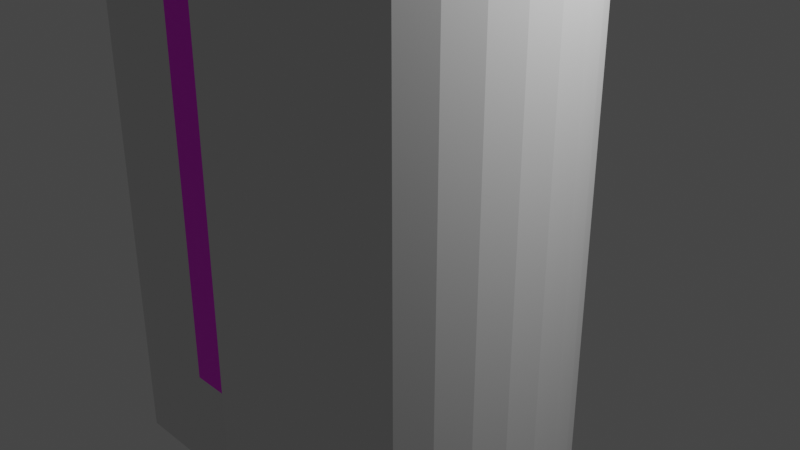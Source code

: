 # Source: puerta2.blend  (saved by Blender 2.81.16; exported with 4.5.12 LTS)
import bpy
from mathutils import Matrix  # noqa: F401  (used for matrix-valued properties, if any)

bpy.ops.wm.read_factory_settings(use_empty=True)
scene = bpy.context.scene
scene.name = 'Scene'

# ---- collections
col_collection = bpy.data.collections.new('Collection'); scene.collection.children.link(col_collection)

# ---- images (referenced by path relative to the original .blend; pixels are not part of the script)
import os
ASSET_DIR = os.environ.get("B2B_ASSET_DIR", "")  # directory of the original .blend (textures are referenced by path, not embedded)
HERE = os.path.dirname(os.path.abspath(__file__))  # packed textures are extracted next to this script under _unpacked/

def load_image(name, relpath, width, height, colorspace="sRGB"):
    """Load a texture the original file referenced (path relative to the .blend, or extracted next to this script)."""
    p = next((c for c in (os.path.join(HERE, relpath), os.path.join(ASSET_DIR, relpath)) if relpath and os.path.exists(c)), "")
    if p:
        img = bpy.data.images.load(p, check_existing=True)
        img.name = name
    else:  # same state as the original file: an image datablock whose file is absent (Cycles renders it pink)
        img = bpy.data.images.new(name, width, height)
        img.source = "FILE"
        img.filepath = "//" + (relpath or name)
    img.colorspace_settings.name = colorspace
    return img
img_paintedmetal002_2k_color_jpg = load_image('PaintedMetal002_2K_Color.jpg', 'PaintedMetal002_2K_Color.jpg', 1024, 1024, 'sRGB')

# ---- materials (node trees are filled in below, after node groups)
mat_materialportal = bpy.data.materials.new('materialportal')
mat_materialportal.use_transparent_shadow = False

# ---- material node trees
mat_materialportal.use_nodes = True; mat_materialportal.node_tree.nodes.clear()
_N = mat_materialportal.node_tree.nodes; _L = mat_materialportal.node_tree.links
n0 = _N.new('ShaderNodeOutputMaterial'); n0.name = 'Material Output'; n0.location = (300, 300)
n1 = _N.new('ShaderNodeBsdfPrincipled'); n1.name = 'Principled BSDF'; n1.location = (10, 300)
n1.distribution = 'GGX'
n1.subsurface_method = 'BURLEY'
n1.inputs[3].default_value = 1.45
n1.inputs[27].default_value = (0.0, 0.0, 0.0, 1.0)
n1.inputs[28].default_value = 1.0
n2 = _N.new('ShaderNodeTexImage'); n2.name = 'Image Texture'; n2.location = (-280, 275)
n2.image = img_paintedmetal002_2k_color_jpg
_L.new(n1.outputs[0], n0.inputs[0])
_L.new(n2.outputs[0], n1.inputs[0])
n0.is_active_output = True

# ---- world
world_world = bpy.data.worlds.new('World'); scene.world = world_world
world_world.use_nodes = True; world_world.node_tree.nodes.clear()
_N = world_world.node_tree.nodes; _L = world_world.node_tree.links
n0 = _N.new('ShaderNodeOutputWorld'); n0.name = 'World Output'; n0.location = (300, 300)
n1 = _N.new('ShaderNodeBackground'); n1.name = 'Background'; n1.location = (10, 300)
n1.inputs[0].default_value = (0.05088, 0.05088, 0.05088, 1.0)
_L.new(n1.outputs[0], n0.inputs[0])
n0.is_active_output = True
world_world.color = (0.05088, 0.05088, 0.05088)
world_world.use_sun_shadow = False
world_world.sun_shadow_jitter_overblur = 0.0

# ---- cameras
cam_camera = bpy.data.cameras.new('Camera')
cam_camera.clip_end = 100.0
cam_camera.ortho_scale = 7.314

# ---- lights
light_light = bpy.data.lights.new('Light', 'POINT')
light_light.transmission_factor = 0.0
light_light.energy = 1000.0
light_light.shadow_soft_size = 0.1
light_light.shadow_maximum_resolution = 0.006
light_light.use_absolute_resolution = True

# ---- meshes
me_cylinder = bpy.data.meshes.new('Cylinder')
me_cylinder.from_pydata([(-0.9239, -0.3827, -1.0), (-0.9239, -0.3827, 1.0), (-0.9808, -0.1951, -1.0), (-0.9808, -0.1951, 1.0), (-1.0, 9.656e-07, -1.0), (-1.0, 9.656e-07, 1.0), (-0.9808, 0.1951, -1.0), (-0.9808, 0.1951, 1.0), (-0.9239, 0.3827, -1.0), (-0.9239, 0.3827, 1.0), (-0.6858, -0.2841, 1.0), (-0.6858, -0.2841, -1.0), (-0.6172, -0.4124, 1.0), (-0.6172, -0.4124, -1.0), (-0.7281, -0.1448, 1.0), (-0.7281, -0.1448, -1.0), (-0.6172, 0.4124, 1.0), (-0.6172, 0.4124, -1.0), (-0.7423, 7.168e-07, 1.0), (-0.7423, 7.168e-07, -1.0), (-0.7281, 0.1448, 1.0), (-0.7281, 0.1448, -1.0), (-0.6858, 0.2841, 1.0), (-0.6858, 0.2841, -1.0), (-0.7285, -0.1402, -0.7084), (-0.9862, -0.1402, -0.7084), (-0.7281, -0.1448, -0.7027), (-0.9838, -0.1649, -0.6783), (-0.722, -0.1649, -0.6783), (-0.7118, 0.1983, -0.5682), (-0.9798, 0.1983, -0.5682), (-0.9808, 0.1951, -0.6005), (-0.7315, -0.1102, -0.733), (-0.9892, -0.1102, -0.733), (-0.713, 0.1945, -0.6069), (-0.9808, 0.1945, -0.6069), (-0.9808, -0.1945, -0.6069), (-0.713, -0.1945, -0.6069), (-0.982, -0.1832, -0.6441), (-0.7164, -0.1832, -0.6441), (-0.9808, -0.1951, -0.6005), (-0.7385, 0.03868, -0.7626), (-0.9962, 0.03868, -0.7626), (-0.7285, 0.1402, -0.7084), (-0.7281, 0.1448, -0.7027), (-0.9862, 0.1402, -0.7084), (-0.722, 0.1649, -0.6783), (-0.9838, 0.1649, -0.6783), (-0.7423, 1.497e-08, -0.7664), (-1.0, 1.497e-08, -0.7664), (-0.7349, -0.07587, -0.7514), (-0.9925, -0.07587, -0.7514), (-0.7385, -0.03868, -0.7626), (-0.9962, -0.03868, -0.7626), (-0.7315, 0.1102, -0.733), (-0.9892, 0.1102, -0.733), (-0.7164, 0.1832, -0.6441), (-0.982, 0.1832, -0.6441), (-0.7349, 0.07587, -0.7514), (-0.9925, 0.07587, -0.7514), (-0.9808, -0.1951, -0.5359), (-0.9798, -0.1983, -0.5682), (-0.7118, -0.1983, -0.5682), (-0.9808, -0.1945, -0.5295), (-0.713, -0.1945, -0.5295), (-0.713, 0.1945, -0.5295), (-0.9808, 0.1951, -0.5359), (-0.9808, 0.1945, -0.5295), (-0.982, -0.1832, -0.4923), (-0.7164, -0.1832, -0.4923), (-0.7164, 0.1832, -0.4923), (-0.982, 0.1832, -0.4923), (-0.722, 0.1649, -0.458), (-0.9838, 0.1649, -0.458), (-0.7285, 0.1402, -0.428), (-0.7281, 0.1448, -0.4336), (-0.9862, 0.1402, -0.428), (-0.9838, -0.1649, -0.458), (-0.722, -0.1649, -0.458), (-0.7285, -0.1402, -0.428), (-0.7281, -0.1448, -0.4336), (-0.9862, -0.1402, -0.428), (-0.7315, 0.1102, -0.4033), (-0.9892, 0.1102, -0.4033), (-0.7315, -0.1102, -0.4033), (-0.9892, -0.1102, -0.4033), (-0.7349, 0.07587, -0.385), (-0.9925, 0.07587, -0.385), (-0.7349, -0.07587, -0.385), (-0.9925, -0.07587, -0.385), (-0.7385, 0.03868, -0.3737), (-0.9962, 0.03868, -0.3737), (-0.7423, 1.914e-07, -0.3699), (-1.0, 1.914e-07, -0.3699), (-0.7385, -0.03868, -0.3737), (-0.9962, -0.03868, -0.3737), (-0.9044, -0.4191, 1.0), (-0.6118, -0.4191, 1.0), (-0.9044, -0.4191, -1.0), (-0.6118, -0.4191, -1.0), (-0.9044, 0.4191, 1.0), (-0.6118, 0.4191, 1.0), (-0.6118, 0.4191, -1.0), (-0.9044, 0.4191, -1.0)], [], [(0, 1, 3, 60, 61, 40, 2), (2, 40, 36, 38, 27, 25, 33, 51, 53, 49, 4), (4, 49, 42, 59, 55, 45, 47, 57, 35, 31, 6), (6, 31, 30, 66, 7, 9, 8), (8, 9, 100, 103), (21, 44, 43, 54, 58, 41, 48, 19), (17, 16, 22, 23), (23, 22, 20, 75, 72, 70, 65, 29, 34, 56, 46, 44, 21), (11, 10, 12, 13), (19, 48, 52, 50, 32, 24, 26, 15), (15, 26, 28, 39, 37, 62, 64, 69, 78, 80, 14, 10, 11), (4, 19, 15, 11, 13, 99, 98, 0, 2), (13, 12, 97, 99), (53, 52, 48, 49), (25, 24, 32, 33), (33, 32, 50, 51), (91, 90, 92, 93), (42, 41, 58, 59), (49, 48, 41, 42), (55, 54, 43, 45), (30, 29, 65, 67, 66), (63, 64, 62, 61, 60), (83, 82, 86, 87), (61, 62, 37, 36, 40), (67, 65, 70, 71), (45, 43, 44, 46, 47), (80, 79, 84, 88, 94, 92, 18, 14), (77, 78, 69, 68), (93, 95, 89, 85, 81, 77, 68, 63, 60, 3, 5), (47, 46, 56, 57), (27, 28, 26, 24, 25), (73, 72, 75, 74, 76), (66, 67, 71, 73, 76, 83, 87, 91, 93, 5, 7), (87, 86, 90, 91), (81, 79, 80, 78, 77), (38, 39, 28, 27), (89, 88, 84, 85), (35, 34, 29, 30, 31), (59, 58, 54, 55), (93, 92, 94, 95), (51, 50, 52, 53), (68, 69, 64, 63), (71, 70, 72, 73), (95, 94, 88, 89), (57, 56, 34, 35), (36, 37, 39, 38), (76, 74, 82, 83), (92, 90, 86, 82, 74, 75, 20, 18), (85, 84, 79, 81), (96, 97, 12, 10, 14, 18, 5, 3, 1), (100, 101, 102, 103), (103, 102, 17, 23, 21, 19, 4, 6, 8), (102, 101, 16, 17), (97, 96, 98, 99), (101, 100, 9, 7, 5, 18, 20, 22, 16), (98, 96, 1, 0)])
_uv = me_cylinder.uv_layers.new(name='UVMap')
_uv.uv.foreach_set('vector', [0.3018, 2.614e-08, 0.3018, 0.877, 0.2296, 0.877, 0.2296, 0.2035, 0.2308, 0.1894, 0.2296, 0.1752, 0.2296, 0.0, 0.2296, 0.0, 0.2296, 0.1752, 0.2293, 0.1724, 0.225, 0.1561, 0.2181, 0.1411, 0.2087, 0.1279, 0.1973, 0.1171, 0.1843, 0.109, 0.1702, 0.1041, 0.1555, 0.1024, 0.1555, 0.0, 0.1555, 0.0, 0.1555, 0.1024, 0.141, 0.1041, 0.1271, 0.109, 0.1143, 0.1171, 0.103, 0.1279, 0.09377, 0.1411, 0.08691, 0.1561, 0.08268, 0.1724, 0.08245, 0.1752, 0.08245, 0.0, 0.08245, 0.0, 0.08245, 0.1752, 0.08127, 0.1894, 0.08245, 0.2035, 0.08245, 0.877, 0.01321, 0.877, 0.01321, 0.0, 0.01321, 0.0, 0.01321, 0.877, 6.758e-08, 0.877, 0.0, 0.0, 0.529, 1.046e-07, 0.529, 0.1304, 0.5273, 0.1279, 0.516, 0.1171, 0.5032, 0.109, 0.4893, 0.1041, 0.4748, 0.1024, 0.4748, 7.841e-08, 0.627, 5.228e-08, 0.627, 0.877, 0.5804, 0.877, 0.5804, 0.0, 0.5804, 0.0, 0.5804, 0.877, 0.529, 0.877, 0.529, 0.2484, 0.5364, 0.2377, 0.5432, 0.2226, 0.5473, 0.2063, 0.5488, 0.1894, 0.5473, 0.1724, 0.5432, 0.1561, 0.5364, 0.1411, 0.529, 0.1304, 0.529, 1.046e-07, 0.3662, 1.046e-07, 0.3662, 0.877, 0.316, 0.877, 0.316, 1.307e-07, 0.4748, 7.841e-08, 0.4748, 0.1024, 0.4601, 0.1041, 0.446, 0.109, 0.433, 0.1171, 0.4216, 0.1279, 0.4198, 0.1304, 0.4198, 1.307e-07, 0.4198, 1.307e-07, 0.4198, 0.1304, 0.4121, 0.1411, 0.405, 0.1561, 0.4007, 0.1724, 0.3992, 0.1894, 0.4007, 0.2063, 0.405, 0.2226, 0.4121, 0.2377, 0.4198, 0.2484, 0.4198, 0.877, 0.3662, 0.877, 0.3662, 1.046e-07, 0.8482, 0.5513, 0.9456, 0.5513, 0.951, 0.6148, 0.967, 0.6759, 0.9929, 0.7322, 0.995, 0.7351, 0.8844, 0.7351, 0.877, 0.7191, 0.8555, 0.6369, 0.995, 0.877, 0.995, 0.0, 0.9976, 5.228e-08, 0.9976, 0.877, 0.3085, 0.9555, 0.2112, 0.9555, 0.2126, 0.9385, 0.31, 0.9385, 0.3048, 1.0, 0.2074, 1.0, 0.2085, 0.9868, 0.3059, 0.9868, 0.3059, 0.9868, 0.2085, 0.9868, 0.2098, 0.9718, 0.3072, 0.9718, 0.6124, 0.9944, 0.6124, 0.8814, 0.627, 0.8831, 0.627, 0.9961, 0.3085, 0.9216, 0.2112, 0.9216, 0.2098, 0.9052, 0.3072, 0.9052, 0.31, 0.9385, 0.2126, 0.9385, 0.2112, 0.9216, 0.3085, 0.9216, 0.3059, 0.8902, 0.2085, 0.8902, 0.2074, 0.877, 0.3048, 0.877, 0.205, 0.9385, 0.1037, 0.9385, 0.1041, 0.9216, 0.2054, 0.9216, 0.2053, 0.9244, 0.1017, 0.9555, 0.0004368, 0.9555, 0.0, 0.9385, 0.1013, 0.9385, 0.1016, 0.9527, 0.5854, 0.9913, 0.5854, 0.8783, 0.5983, 0.8798, 0.5983, 0.9928, 0.1013, 0.9385, 0.0, 0.9385, 0.0004368, 0.9216, 0.1017, 0.9216, 0.1016, 0.9244, 0.2054, 0.9216, 0.1041, 0.9216, 0.1054, 0.9052, 0.2058, 0.9052, 0.2074, 1.0, 0.11, 1.0, 0.1098, 0.9975, 0.1075, 0.9868, 0.2065, 0.9868, 0.4198, 0.2484, 0.4216, 0.2508, 0.433, 0.2617, 0.446, 0.2697, 0.4601, 0.2746, 0.4748, 0.2763, 0.4748, 0.877, 0.4198, 0.877, 0.1028, 0.9868, 0.003831, 0.9868, 0.00173, 0.9718, 0.1021, 0.9718, 0.1555, 0.2763, 0.1702, 0.2746, 0.1843, 0.2697, 0.1973, 0.2617, 0.2087, 0.2508, 0.2181, 0.2377, 0.225, 0.2226, 0.2293, 0.2063, 0.2296, 0.2035, 0.2296, 0.877, 0.1555, 0.877, 0.2065, 0.9868, 0.1075, 0.9868, 0.1054, 0.9718, 0.2058, 0.9718, 0.1028, 0.8902, 0.003831, 0.8902, 0.006128, 0.8795, 0.0063, 0.877, 0.1037, 0.877, 0.2065, 0.8902, 0.1075, 0.8902, 0.1098, 0.8795, 0.11, 0.877, 0.2074, 0.877, 0.08245, 0.2035, 0.08268, 0.2063, 0.08691, 0.2226, 0.09377, 0.2377, 0.103, 0.2508, 0.1143, 0.2617, 0.1271, 0.2697, 0.141, 0.2746, 0.1555, 0.2763, 0.1555, 0.877, 0.08245, 0.877, 0.5983, 0.9928, 0.5983, 0.8798, 0.6124, 0.8814, 0.6124, 0.9944, 0.1037, 1.0, 0.0063, 1.0, 0.006128, 0.9975, 0.003831, 0.9868, 0.1028, 0.9868, 0.1021, 0.9052, 0.00173, 0.9052, 0.003831, 0.8902, 0.1028, 0.8902, 0.5497, 0.9928, 0.5497, 0.8798, 0.5627, 0.8783, 0.5627, 0.9913, 0.2054, 0.9555, 0.1041, 0.9555, 0.1037, 0.9385, 0.205, 0.9385, 0.2053, 0.9527, 0.3072, 0.9052, 0.2098, 0.9052, 0.2085, 0.8902, 0.3059, 0.8902, 0.521, 0.9961, 0.521, 0.8831, 0.5357, 0.8814, 0.5357, 0.9944, 0.3072, 0.9718, 0.2098, 0.9718, 0.2112, 0.9555, 0.3085, 0.9555, 0.1021, 0.9718, 0.00173, 0.9718, 0.0004368, 0.9555, 0.1017, 0.9555, 0.2058, 0.9052, 0.1054, 0.9052, 0.1075, 0.8902, 0.2065, 0.8902, 0.5357, 0.9944, 0.5357, 0.8814, 0.5497, 0.8798, 0.5497, 0.9928, 0.2058, 0.9718, 0.1054, 0.9718, 0.1041, 0.9555, 0.2054, 0.9555, 0.1017, 0.9216, 0.0004368, 0.9216, 0.00173, 0.9052, 0.1021, 0.9052, 0.574, 0.99, 0.574, 0.877, 0.5854, 0.8783, 0.5854, 0.9913, 0.4748, 0.2763, 0.4893, 0.2746, 0.5032, 0.2697, 0.516, 0.2617, 0.5273, 0.2508, 0.529, 0.2484, 0.529, 0.877, 0.4748, 0.877, 0.5627, 0.9913, 0.5627, 0.8783, 0.574, 0.877, 0.574, 0.99, 0.8844, 0.0, 0.995, 0.0, 0.9929, 0.002918, 0.967, 0.0592, 0.951, 0.1203, 0.9456, 0.1838, 0.8482, 0.1838, 0.8555, 0.09822, 0.877, 0.01596, 0.7376, 0.0, 0.8482, 0.0, 0.8482, 0.877, 0.7376, 0.877, 0.8844, 0.3675, 0.995, 0.3675, 0.9929, 0.3705, 0.967, 0.4267, 0.951, 0.4878, 0.9456, 0.5513, 0.8482, 0.5513, 0.8555, 0.4658, 0.877, 0.3835, 1.0, 0.0, 1.0, 0.877, 0.9976, 0.877, 0.9976, 0.0, 0.627, 1.046e-07, 0.7376, 0.0, 0.7376, 0.877, 0.627, 0.877, 0.995, 0.3675, 0.8844, 0.3675, 0.877, 0.3516, 0.8555, 0.2693, 0.8482, 0.1838, 0.9456, 0.1838, 0.951, 0.2473, 0.967, 0.3083, 0.9929, 0.3646, 0.316, 2.614e-08, 0.316, 0.877, 0.3018, 0.877, 0.3018, 2.614e-08])
me_cylinder.materials.append(mat_materialportal)
me_cylinder.use_remesh_fix_poles = True
me_cylinder.use_remesh_preserve_attributes = False
me_cylinder.use_mirror_vertex_groups = False
me_cylinder.update()
me_cylinder_001 = bpy.data.meshes.new('Cylinder.001')
me_cylinder_001.from_pydata([(0.0, 1.0, -1.0), (0.0, 1.0, 1.0), (0.1951, 0.9808, -1.0), (0.1951, 0.9808, 1.0), (0.3827, 0.9239, -1.0), (0.3827, 0.9239, 1.0), (0.5556, 0.8315, -1.0), (0.5556, 0.8315, 1.0), (0.7071, 0.7071, -1.0), (0.7071, 0.7071, 1.0), (0.8315, 0.5556, -1.0), (0.8315, 0.5556, 1.0), (0.9239, 0.3827, -1.0), (0.9239, 0.3827, 1.0), (0.9808, 0.1951, -1.0), (0.9808, 0.1951, 1.0), (1.0, 7.55e-08, -1.0), (1.0, 7.55e-08, 1.0), (0.9808, -0.1951, -1.0), (0.9808, -0.1951, 1.0), (0.9239, -0.3827, -1.0), (0.9239, -0.3827, 1.0), (0.8315, -0.5556, -1.0), (0.8315, -0.5556, 1.0), (0.7071, -0.7071, -1.0), (0.7071, -0.7071, 1.0), (0.5556, -0.8315, -1.0), (0.5556, -0.8315, 1.0), (0.3827, -0.9239, -1.0), (0.3827, -0.9239, 1.0), (0.1951, -0.9808, -1.0), (0.1951, -0.9808, 1.0), (-3.258e-07, -1.0, -1.0), (-3.258e-07, -1.0, 1.0), (-0.1951, -0.9808, -1.0), (-0.1951, -0.9808, 1.0), (-0.3827, -0.9239, -1.0), (-0.3827, -0.9239, 1.0), (-0.5556, -0.8315, -1.0), (-0.5556, -0.8315, 1.0), (-0.7071, -0.7071, -1.0), (-0.7071, -0.7071, 1.0), (-0.8315, -0.5556, -1.0), (-0.8315, -0.5556, 1.0), (-0.9239, -0.3827, -1.0), (-0.9239, -0.3827, 1.0), (-0.9808, -0.1951, -1.0), (-0.9808, -0.1951, 1.0), (-1.0, 9.656e-07, -1.0), (-1.0, 9.656e-07, 1.0), (-0.9808, 0.1951, -1.0), (-0.9808, 0.1951, 1.0), (-0.9239, 0.3827, -1.0), (-0.9239, 0.3827, 1.0), (-0.8315, 0.5556, -1.0), (-0.8315, 0.5556, 1.0), (-0.7071, 0.7071, -1.0), (-0.7071, 0.7071, 1.0), (-0.5556, 0.8315, -1.0), (-0.5556, 0.8315, 1.0), (-0.3827, 0.9239, -1.0), (-0.3827, 0.9239, 1.0), (-0.1951, 0.9808, -1.0), (-0.1951, 0.9808, 1.0)], [], [(0, 1, 3, 2), (2, 3, 5, 4), (4, 5, 7, 6), (6, 7, 9, 8), (8, 9, 11, 10), (10, 11, 13, 12), (12, 13, 15, 14), (14, 15, 17, 16), (16, 17, 19, 18), (18, 19, 21, 20), (20, 21, 23, 22), (22, 23, 25, 24), (24, 25, 27, 26), (26, 27, 29, 28), (28, 29, 31, 30), (30, 31, 33, 32), (32, 33, 35, 34), (34, 35, 37, 36), (36, 37, 39, 38), (38, 39, 41, 40), (40, 41, 43, 42), (42, 43, 45, 44), (44, 45, 47, 46), (46, 47, 49, 48), (48, 49, 51, 50), (50, 51, 53, 52), (52, 53, 55, 54), (54, 55, 57, 56), (56, 57, 59, 58), (58, 59, 61, 60), (3, 1, 63, 61, 59, 57, 55, 53, 51, 49, 47, 45, 43, 41, 39, 37, 35, 33, 31, 29, 27, 25, 23, 21, 19, 17, 15, 13, 11, 9, 7, 5), (60, 61, 63, 62), (62, 63, 1, 0), (0, 2, 4, 6, 8, 10, 12, 14, 16, 18, 20, 22, 24, 26, 28, 30, 32, 34, 36, 38, 40, 42, 44, 46, 48, 50, 52, 54, 56, 58, 60, 62)])
_uv = me_cylinder_001.uv_layers.new(name='UVMap')
_uv.uv.foreach_set('vector', [1.0, 0.5, 1.0, 1.0, 0.9688, 1.0, 0.9688, 0.5, 0.9688, 0.5, 0.9688, 1.0, 0.9375, 1.0, 0.9375, 0.5, 0.9375, 0.5, 0.9375, 1.0, 0.9062, 1.0, 0.9062, 0.5, 0.9062, 0.5, 0.9062, 1.0, 0.875, 1.0, 0.875, 0.5, 0.875, 0.5, 0.875, 1.0, 0.8438, 1.0, 0.8438, 0.5, 0.8438, 0.5, 0.8438, 1.0, 0.8125, 1.0, 0.8125, 0.5, 0.8125, 0.5, 0.8125, 1.0, 0.7812, 1.0, 0.7812, 0.5, 0.7812, 0.5, 0.7812, 1.0, 0.75, 1.0, 0.75, 0.5, 0.75, 0.5, 0.75, 1.0, 0.7188, 1.0, 0.7188, 0.5, 0.7188, 0.5, 0.7188, 1.0, 0.6875, 1.0, 0.6875, 0.5, 0.6875, 0.5, 0.6875, 1.0, 0.6562, 1.0, 0.6562, 0.5, 0.6562, 0.5, 0.6562, 1.0, 0.625, 1.0, 0.625, 0.5, 0.625, 0.5, 0.625, 1.0, 0.5938, 1.0, 0.5938, 0.5, 0.5938, 0.5, 0.5938, 1.0, 0.5625, 1.0, 0.5625, 0.5, 0.5625, 0.5, 0.5625, 1.0, 0.5312, 1.0, 0.5312, 0.5, 0.5312, 0.5, 0.5312, 1.0, 0.5, 1.0, 0.5, 0.5, 0.5, 0.5, 0.5, 1.0, 0.4688, 1.0, 0.4688, 0.5, 0.4688, 0.5, 0.4688, 1.0, 0.4375, 1.0, 0.4375, 0.5, 0.4375, 0.5, 0.4375, 1.0, 0.4062, 1.0, 0.4062, 0.5, 0.4062, 0.5, 0.4062, 1.0, 0.375, 1.0, 0.375, 0.5, 0.375, 0.5, 0.375, 1.0, 0.3438, 1.0, 0.3438, 0.5, 0.3438, 0.5, 0.3438, 1.0, 0.3125, 1.0, 0.3125, 0.5, 0.3125, 0.5, 0.3125, 1.0, 0.2812, 1.0, 0.2812, 0.5, 0.2812, 0.5, 0.2812, 1.0, 0.25, 1.0, 0.25, 0.5, 0.25, 0.5, 0.25, 1.0, 0.2188, 1.0, 0.2188, 0.5, 0.2188, 0.5, 0.2188, 1.0, 0.1875, 1.0, 0.1875, 0.5, 0.1875, 0.5, 0.1875, 1.0, 0.1562, 1.0, 0.1562, 0.5, 0.1562, 0.5, 0.1562, 1.0, 0.125, 1.0, 0.125, 0.5, 0.125, 0.5, 0.125, 1.0, 0.09375, 1.0, 0.09375, 0.5, 0.09375, 0.5, 0.09375, 1.0, 0.0625, 1.0, 0.0625, 0.5, 0.2968, 0.4854, 0.25, 0.49, 0.2032, 0.4854, 0.1582, 0.4717, 0.1167, 0.4496, 0.08029, 0.4197, 0.05045, 0.3833, 0.02827, 0.3418, 0.01461, 0.2968, 0.01, 0.25, 0.01461, 0.2032, 0.02827, 0.1582, 0.05045, 0.1167, 0.08029, 0.08029, 0.1167, 0.05045, 0.1582, 0.02827, 0.2032, 0.01461, 0.25, 0.01, 0.2968, 0.01461, 0.3418, 0.02827, 0.3833, 0.05045, 0.4197, 0.08029, 0.4496, 0.1167, 0.4717, 0.1582, 0.4854, 0.2032, 0.49, 0.25, 0.4854, 0.2968, 0.4717, 0.3418, 0.4496, 0.3833, 0.4197, 0.4197, 0.3833, 0.4496, 0.3418, 0.4717, 0.0625, 0.5, 0.0625, 1.0, 0.03125, 1.0, 0.03125, 0.5, 0.03125, 0.5, 0.03125, 1.0, 0.0, 1.0, 0.0, 0.5, 0.75, 0.49, 0.7968, 0.4854, 0.8418, 0.4717, 0.8833, 0.4496, 0.9197, 0.4197, 0.9496, 0.3833, 0.9717, 0.3418, 0.9854, 0.2968, 0.99, 0.25, 0.9854, 0.2032, 0.9717, 0.1582, 0.9496, 0.1167, 0.9197, 0.08029, 0.8833, 0.05045, 0.8418, 0.02827, 0.7968, 0.01461, 0.75, 0.01, 0.7032, 0.01461, 0.6582, 0.02827, 0.6167, 0.05045, 0.5803, 0.08029, 0.5504, 0.1167, 0.5283, 0.1582, 0.5146, 0.2032, 0.51, 0.25, 0.5146, 0.2968, 0.5283, 0.3418, 0.5504, 0.3833, 0.5803, 0.4197, 0.6167, 0.4496, 0.6582, 0.4717, 0.7032, 0.4854])
me_cylinder_001.use_remesh_fix_poles = True
me_cylinder_001.use_remesh_preserve_attributes = False
me_cylinder_001.use_mirror_vertex_groups = False
me_cylinder_001.update()
me_cylinder_002 = bpy.data.meshes.new('Cylinder.002')
me_cylinder_002.from_pydata([(0.0, 1.0, -1.0), (0.0, 1.0, 1.0), (0.1951, 0.9808, -1.0), (0.1951, 0.9808, 1.0), (0.3827, 0.9239, -1.0), (0.3827, 0.9239, 1.0), (0.5556, 0.8315, -1.0), (0.5556, 0.8315, 1.0), (0.7071, 0.7071, -1.0), (0.7071, 0.7071, 1.0), (0.8315, 0.5556, -1.0), (0.8315, 0.5556, 1.0), (0.9239, 0.3827, -1.0), (0.9239, 0.3827, 1.0), (0.9808, 0.1951, -1.0), (0.9808, 0.1951, 1.0), (1.0, 7.55e-08, -1.0), (1.0, 7.55e-08, 1.0), (0.9808, -0.1951, -1.0), (0.9808, -0.1951, 1.0), (0.9239, -0.3827, -1.0), (0.9239, -0.3827, 1.0), (0.8315, -0.5556, -1.0), (0.8315, -0.5556, 1.0), (0.7071, -0.7071, -1.0), (0.7071, -0.7071, 1.0), (0.5556, -0.8315, -1.0), (0.5556, -0.8315, 1.0), (0.3827, -0.9239, -1.0), (0.3827, -0.9239, 1.0), (0.1951, -0.9808, -1.0), (0.1951, -0.9808, 1.0), (-3.258e-07, -1.0, -1.0), (-3.258e-07, -1.0, 1.0), (-0.1951, -0.9808, -1.0), (-0.1951, -0.9808, 1.0), (-0.3827, -0.9239, -1.0), (-0.3827, -0.9239, 1.0), (-0.5556, -0.8315, -1.0), (-0.5556, -0.8315, 1.0), (-0.7071, -0.7071, -1.0), (-0.7071, -0.7071, 1.0), (-0.8315, -0.5556, -1.0), (-0.8315, -0.5556, 1.0), (-0.9239, -0.3827, -1.0), (-0.9239, -0.3827, 1.0), (-0.9808, -0.1951, -1.0), (-0.9808, -0.1951, 1.0), (-1.0, 9.656e-07, -1.0), (-1.0, 9.656e-07, 1.0), (-0.9808, 0.1951, -1.0), (-0.9808, 0.1951, 1.0), (-0.9239, 0.3827, -1.0), (-0.9239, 0.3827, 1.0), (-0.8315, 0.5556, -1.0), (-0.8315, 0.5556, 1.0), (-0.7071, 0.7071, -1.0), (-0.7071, 0.7071, 1.0), (-0.5556, 0.8315, -1.0), (-0.5556, 0.8315, 1.0), (-0.3827, 0.9239, -1.0), (-0.3827, 0.9239, 1.0), (-0.1951, 0.9808, -1.0), (-0.1951, 0.9808, 1.0)], [], [(0, 1, 3, 2), (2, 3, 5, 4), (4, 5, 7, 6), (6, 7, 9, 8), (8, 9, 11, 10), (10, 11, 13, 12), (12, 13, 15, 14), (14, 15, 17, 16), (16, 17, 19, 18), (18, 19, 21, 20), (20, 21, 23, 22), (22, 23, 25, 24), (24, 25, 27, 26), (26, 27, 29, 28), (28, 29, 31, 30), (30, 31, 33, 32), (32, 33, 35, 34), (34, 35, 37, 36), (36, 37, 39, 38), (38, 39, 41, 40), (40, 41, 43, 42), (42, 43, 45, 44), (44, 45, 47, 46), (46, 47, 49, 48), (48, 49, 51, 50), (50, 51, 53, 52), (52, 53, 55, 54), (54, 55, 57, 56), (56, 57, 59, 58), (58, 59, 61, 60), (3, 1, 63, 61, 59, 57, 55, 53, 51, 49, 47, 45, 43, 41, 39, 37, 35, 33, 31, 29, 27, 25, 23, 21, 19, 17, 15, 13, 11, 9, 7, 5), (60, 61, 63, 62), (62, 63, 1, 0), (0, 2, 4, 6, 8, 10, 12, 14, 16, 18, 20, 22, 24, 26, 28, 30, 32, 34, 36, 38, 40, 42, 44, 46, 48, 50, 52, 54, 56, 58, 60, 62)])
_uv = me_cylinder_002.uv_layers.new(name='UVMap')
_uv.uv.foreach_set('vector', [1.0, 0.5, 1.0, 1.0, 0.9688, 1.0, 0.9688, 0.5, 0.9688, 0.5, 0.9688, 1.0, 0.9375, 1.0, 0.9375, 0.5, 0.9375, 0.5, 0.9375, 1.0, 0.9062, 1.0, 0.9062, 0.5, 0.9062, 0.5, 0.9062, 1.0, 0.875, 1.0, 0.875, 0.5, 0.875, 0.5, 0.875, 1.0, 0.8438, 1.0, 0.8438, 0.5, 0.8438, 0.5, 0.8438, 1.0, 0.8125, 1.0, 0.8125, 0.5, 0.8125, 0.5, 0.8125, 1.0, 0.7812, 1.0, 0.7812, 0.5, 0.7812, 0.5, 0.7812, 1.0, 0.75, 1.0, 0.75, 0.5, 0.75, 0.5, 0.75, 1.0, 0.7188, 1.0, 0.7188, 0.5, 0.7188, 0.5, 0.7188, 1.0, 0.6875, 1.0, 0.6875, 0.5, 0.6875, 0.5, 0.6875, 1.0, 0.6562, 1.0, 0.6562, 0.5, 0.6562, 0.5, 0.6562, 1.0, 0.625, 1.0, 0.625, 0.5, 0.625, 0.5, 0.625, 1.0, 0.5938, 1.0, 0.5938, 0.5, 0.5938, 0.5, 0.5938, 1.0, 0.5625, 1.0, 0.5625, 0.5, 0.5625, 0.5, 0.5625, 1.0, 0.5312, 1.0, 0.5312, 0.5, 0.5312, 0.5, 0.5312, 1.0, 0.5, 1.0, 0.5, 0.5, 0.5, 0.5, 0.5, 1.0, 0.4688, 1.0, 0.4688, 0.5, 0.4688, 0.5, 0.4688, 1.0, 0.4375, 1.0, 0.4375, 0.5, 0.4375, 0.5, 0.4375, 1.0, 0.4062, 1.0, 0.4062, 0.5, 0.4062, 0.5, 0.4062, 1.0, 0.375, 1.0, 0.375, 0.5, 0.375, 0.5, 0.375, 1.0, 0.3438, 1.0, 0.3438, 0.5, 0.3438, 0.5, 0.3438, 1.0, 0.3125, 1.0, 0.3125, 0.5, 0.3125, 0.5, 0.3125, 1.0, 0.2812, 1.0, 0.2812, 0.5, 0.2812, 0.5, 0.2812, 1.0, 0.25, 1.0, 0.25, 0.5, 0.25, 0.5, 0.25, 1.0, 0.2188, 1.0, 0.2188, 0.5, 0.2188, 0.5, 0.2188, 1.0, 0.1875, 1.0, 0.1875, 0.5, 0.1875, 0.5, 0.1875, 1.0, 0.1562, 1.0, 0.1562, 0.5, 0.1562, 0.5, 0.1562, 1.0, 0.125, 1.0, 0.125, 0.5, 0.125, 0.5, 0.125, 1.0, 0.09375, 1.0, 0.09375, 0.5, 0.09375, 0.5, 0.09375, 1.0, 0.0625, 1.0, 0.0625, 0.5, 0.2968, 0.4854, 0.25, 0.49, 0.2032, 0.4854, 0.1582, 0.4717, 0.1167, 0.4496, 0.08029, 0.4197, 0.05045, 0.3833, 0.02827, 0.3418, 0.01461, 0.2968, 0.01, 0.25, 0.01461, 0.2032, 0.02827, 0.1582, 0.05045, 0.1167, 0.08029, 0.08029, 0.1167, 0.05045, 0.1582, 0.02827, 0.2032, 0.01461, 0.25, 0.01, 0.2968, 0.01461, 0.3418, 0.02827, 0.3833, 0.05045, 0.4197, 0.08029, 0.4496, 0.1167, 0.4717, 0.1582, 0.4854, 0.2032, 0.49, 0.25, 0.4854, 0.2968, 0.4717, 0.3418, 0.4496, 0.3833, 0.4197, 0.4197, 0.3833, 0.4496, 0.3418, 0.4717, 0.0625, 0.5, 0.0625, 1.0, 0.03125, 1.0, 0.03125, 0.5, 0.03125, 0.5, 0.03125, 1.0, 0.0, 1.0, 0.0, 0.5, 0.75, 0.49, 0.7968, 0.4854, 0.8418, 0.4717, 0.8833, 0.4496, 0.9197, 0.4197, 0.9496, 0.3833, 0.9717, 0.3418, 0.9854, 0.2968, 0.99, 0.25, 0.9854, 0.2032, 0.9717, 0.1582, 0.9496, 0.1167, 0.9197, 0.08029, 0.8833, 0.05045, 0.8418, 0.02827, 0.7968, 0.01461, 0.75, 0.01, 0.7032, 0.01461, 0.6582, 0.02827, 0.6167, 0.05045, 0.5803, 0.08029, 0.5504, 0.1167, 0.5283, 0.1582, 0.5146, 0.2032, 0.51, 0.25, 0.5146, 0.2968, 0.5283, 0.3418, 0.5504, 0.3833, 0.5803, 0.4197, 0.6167, 0.4496, 0.6582, 0.4717, 0.7032, 0.4854])
me_cylinder_002.use_remesh_fix_poles = True
me_cylinder_002.use_remesh_preserve_attributes = False
me_cylinder_002.use_mirror_vertex_groups = False
me_cylinder_002.update()
me_cube_001 = bpy.data.meshes.new('Cube.001')
me_cube_001.from_pydata([(-1.0, -1.0, -1.0), (-1.0, -1.0, 1.0), (-1.0, 1.0, -1.0), (-1.0, 1.0, 1.0), (1.0, -1.0, -1.0), (1.0, -1.0, 1.0), (1.0, 1.0, -1.0), (1.0, 1.0, 1.0)], [], [(0, 1, 3, 2), (2, 3, 7, 6), (6, 7, 5, 4), (4, 5, 1, 0), (2, 6, 4, 0), (7, 3, 1, 5)])
_uv = me_cube_001.uv_layers.new(name='UVMap')
_uv.uv.foreach_set('vector', [0.375, 0.0, 0.625, 0.0, 0.625, 0.25, 0.375, 0.25, 0.375, 0.25, 0.625, 0.25, 0.625, 0.5, 0.375, 0.5, 0.375, 0.5, 0.625, 0.5, 0.625, 0.75, 0.375, 0.75, 0.375, 0.75, 0.625, 0.75, 0.625, 1.0, 0.375, 1.0, 0.125, 0.5, 0.375, 0.5, 0.375, 0.75, 0.125, 0.75, 0.625, 0.5, 0.875, 0.5, 0.875, 0.75, 0.625, 0.75])
me_cube_001.use_remesh_fix_poles = True
me_cube_001.use_remesh_preserve_attributes = False
me_cube_001.use_mirror_vertex_groups = False
me_cube_001.update()

# ---- objects
ob_light = bpy.data.objects.new('Light', light_light)
ob_camera = bpy.data.objects.new('Camera', cam_camera)
ob_cylinder = bpy.data.objects.new('Cylinder', me_cylinder)
ob_cylinder_001 = bpy.data.objects.new('Cylinder.001', me_cylinder_001)
ob_cylinder_002 = bpy.data.objects.new('Cylinder.002', me_cylinder_002)
ob_cube = bpy.data.objects.new('Cube', me_cube_001)

# ---- transforms, parenting, visibility, modifiers, constraints
ob_light.location = (4.076, 1.005, 5.904)
ob_light.rotation_euler = (0.6503, 0.05522, 1.866)
ob_light.lock_rotations_4d = False
ob_light.empty_display_type = 'ARROWS'
ob_light.color = (0.0, 0.0, 0.0, 0.0)
ob_light.lineart.crease_threshold = 0.0
ob_camera.location = (7.359, -6.926, 4.958)
ob_camera.rotation_euler = (1.109, 0.0, 0.8149)
ob_camera.lock_rotations_4d = False
ob_camera.empty_display_type = 'ARROWS'
ob_camera.color = (0.0, 0.0, 0.0, 0.0)
ob_camera.display_type = 'WIRE'
ob_camera.lineart.crease_threshold = 0.0
ob_cylinder.location = (0.0, 0.0, 0.0)
ob_cylinder.scale = (2.577, 2.577, 2.577)
ob_cylinder.lineart.crease_threshold = 0.0
ob_cylinder_001.location = (0.0, 0.0, 0.0)
ob_cylinder_001.scale = (1.913, 1.913, 5.13)
ob_cylinder_001.lineart.crease_threshold = 0.0
ob_cylinder_002.location = (-2.106, 0.0, -1.464)
ob_cylinder_002.rotation_euler = (-0.0, 1.571, 0.0)
ob_cylinder_002.scale = (0.5109, 0.5109, 0.5109)
ob_cylinder_002.lineart.crease_threshold = 0.0
ob_cube.location = (-2.422, 0.0, 0.0)
ob_cube.scale = (1.08, 1.08, 3.874)
ob_cube.lineart.crease_threshold = 0.0

# ---- collection membership
col_collection.objects.link(ob_light)
col_collection.objects.link(ob_camera)
col_collection.objects.link(ob_cylinder)
col_collection.objects.link(ob_cylinder_001)
col_collection.objects.link(ob_cylinder_002)
col_collection.objects.link(ob_cube)

# ---- scene / render settings (as saved in the file)
scene.camera = ob_camera
scene.frame_start = 1; scene.frame_end = 250; scene.frame_set(1)
scene.render.engine = 'BLENDER_EEVEE_NEXT'
scene.cycles.use_denoising = False
scene.cycles.samples = 128
scene.cycles.sampling_pattern = 'TABULATED_SOBOL'
scene.cycles.use_adaptive_sampling = False
scene.cycles.use_light_tree = False
scene.view_settings.view_transform = 'Filmic'
bpy.context.view_layer.update()
